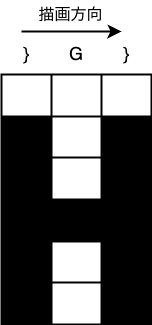

The diagram above was exported from draw.io. Its source (the exported page's mxGraphModel, read from the mxfile embedded in the PNG):
<mxGraphModel dx="1547" dy="764" grid="1" gridSize="10" guides="1" tooltips="1" connect="1" arrows="1" fold="1" page="0" pageScale="1" pageWidth="827" pageHeight="1169" math="0" shadow="0">
  <root>
    <mxCell id="0" />
    <mxCell id="1" parent="0" />
    <mxCell id="2" value="" style="shape=table;startSize=0;container=1;collapsible=0;childLayout=tableLayout;fontSize=16;strokeWidth=2;strokeColor=none;" vertex="1" parent="1">
      <mxGeometry x="470" y="82" width="150" height="42" as="geometry" />
    </mxCell>
    <mxCell id="3" style="shape=tableRow;horizontal=0;startSize=0;swimlaneHead=0;swimlaneBody=0;strokeColor=inherit;top=0;left=0;bottom=0;right=0;collapsible=0;dropTarget=0;fillColor=none;points=[[0,0.5],[1,0.5]];portConstraint=eastwest;fontSize=16;" vertex="1" parent="2">
      <mxGeometry width="150" height="42" as="geometry" />
    </mxCell>
    <mxCell id="4" value="}" style="shape=partialRectangle;html=1;whiteSpace=wrap;connectable=0;strokeColor=inherit;overflow=hidden;fillColor=none;top=0;left=0;bottom=0;right=0;pointerEvents=1;fontSize=18;" vertex="1" parent="3">
      <mxGeometry width="50" height="42" as="geometry">
        <mxRectangle width="50" height="42" as="alternateBounds" />
      </mxGeometry>
    </mxCell>
    <mxCell id="5" value="G" style="shape=partialRectangle;html=1;whiteSpace=wrap;connectable=0;strokeColor=inherit;overflow=hidden;fillColor=none;top=0;left=0;bottom=0;right=0;pointerEvents=1;fontSize=18;" vertex="1" parent="3">
      <mxGeometry x="50" width="50" height="42" as="geometry">
        <mxRectangle width="50" height="42" as="alternateBounds" />
      </mxGeometry>
    </mxCell>
    <mxCell id="6" value="}" style="shape=partialRectangle;html=1;whiteSpace=wrap;connectable=0;strokeColor=inherit;overflow=hidden;fillColor=none;top=0;left=0;bottom=0;right=0;pointerEvents=1;fontSize=18;" vertex="1" parent="3">
      <mxGeometry x="100" width="50" height="42" as="geometry">
        <mxRectangle width="50" height="42" as="alternateBounds" />
      </mxGeometry>
    </mxCell>
    <mxCell id="7" value="" style="shape=table;startSize=0;container=1;collapsible=0;childLayout=tableLayout;fontSize=16;strokeWidth=2;" vertex="1" parent="1">
      <mxGeometry x="470" y="124" width="150" height="250" as="geometry" />
    </mxCell>
    <mxCell id="8" style="shape=tableRow;horizontal=0;startSize=0;swimlaneHead=0;swimlaneBody=0;strokeColor=inherit;top=0;left=0;bottom=0;right=0;collapsible=0;dropTarget=0;fillColor=none;points=[[0,0.5],[1,0.5]];portConstraint=eastwest;fontSize=16;" vertex="1" parent="7">
      <mxGeometry width="150" height="42" as="geometry" />
    </mxCell>
    <mxCell id="9" style="shape=partialRectangle;html=1;whiteSpace=wrap;connectable=0;strokeColor=inherit;overflow=hidden;fillColor=none;top=0;left=0;bottom=0;right=0;pointerEvents=1;fontSize=16;" vertex="1" parent="8">
      <mxGeometry width="50" height="42" as="geometry">
        <mxRectangle width="50" height="42" as="alternateBounds" />
      </mxGeometry>
    </mxCell>
    <mxCell id="10" style="shape=partialRectangle;html=1;whiteSpace=wrap;connectable=0;strokeColor=inherit;overflow=hidden;fillColor=none;top=0;left=0;bottom=0;right=0;pointerEvents=1;fontSize=16;" vertex="1" parent="8">
      <mxGeometry x="50" width="50" height="42" as="geometry">
        <mxRectangle width="50" height="42" as="alternateBounds" />
      </mxGeometry>
    </mxCell>
    <mxCell id="11" value="" style="shape=partialRectangle;html=1;whiteSpace=wrap;connectable=0;strokeColor=inherit;overflow=hidden;fillColor=none;top=0;left=0;bottom=0;right=0;pointerEvents=1;fontSize=16;" vertex="1" parent="8">
      <mxGeometry x="100" width="50" height="42" as="geometry">
        <mxRectangle width="50" height="42" as="alternateBounds" />
      </mxGeometry>
    </mxCell>
    <mxCell id="12" style="shape=tableRow;horizontal=0;startSize=0;swimlaneHead=0;swimlaneBody=0;strokeColor=inherit;top=0;left=0;bottom=0;right=0;collapsible=0;dropTarget=0;fillColor=none;points=[[0,0.5],[1,0.5]];portConstraint=eastwest;fontSize=16;" vertex="1" parent="7">
      <mxGeometry y="42" width="150" height="41" as="geometry" />
    </mxCell>
    <mxCell id="13" style="shape=partialRectangle;html=1;whiteSpace=wrap;connectable=0;strokeColor=inherit;overflow=hidden;fillColor=#000000;top=0;left=0;bottom=0;right=0;pointerEvents=1;fontSize=16;" vertex="1" parent="12">
      <mxGeometry width="50" height="41" as="geometry">
        <mxRectangle width="50" height="41" as="alternateBounds" />
      </mxGeometry>
    </mxCell>
    <mxCell id="14" style="shape=partialRectangle;html=1;whiteSpace=wrap;connectable=0;strokeColor=inherit;overflow=hidden;fillColor=none;top=0;left=0;bottom=0;right=0;pointerEvents=1;fontSize=16;" vertex="1" parent="12">
      <mxGeometry x="50" width="50" height="41" as="geometry">
        <mxRectangle width="50" height="41" as="alternateBounds" />
      </mxGeometry>
    </mxCell>
    <mxCell id="15" value="" style="shape=partialRectangle;html=1;whiteSpace=wrap;connectable=0;strokeColor=inherit;overflow=hidden;fillColor=#000000;top=0;left=0;bottom=0;right=0;pointerEvents=1;fontSize=16;gradientColor=none;" vertex="1" parent="12">
      <mxGeometry x="100" width="50" height="41" as="geometry">
        <mxRectangle width="50" height="41" as="alternateBounds" />
      </mxGeometry>
    </mxCell>
    <mxCell id="16" style="shape=tableRow;horizontal=0;startSize=0;swimlaneHead=0;swimlaneBody=0;strokeColor=inherit;top=0;left=0;bottom=0;right=0;collapsible=0;dropTarget=0;fillColor=none;points=[[0,0.5],[1,0.5]];portConstraint=eastwest;fontSize=16;" vertex="1" parent="7">
      <mxGeometry y="83" width="150" height="42" as="geometry" />
    </mxCell>
    <mxCell id="17" style="shape=partialRectangle;html=1;whiteSpace=wrap;connectable=0;strokeColor=inherit;overflow=hidden;fillColor=#000000;top=0;left=0;bottom=0;right=0;pointerEvents=1;fontSize=16;" vertex="1" parent="16">
      <mxGeometry width="50" height="42" as="geometry">
        <mxRectangle width="50" height="42" as="alternateBounds" />
      </mxGeometry>
    </mxCell>
    <mxCell id="18" style="shape=partialRectangle;html=1;whiteSpace=wrap;connectable=0;strokeColor=inherit;overflow=hidden;fillColor=none;top=0;left=0;bottom=0;right=0;pointerEvents=1;fontSize=16;" vertex="1" parent="16">
      <mxGeometry x="50" width="50" height="42" as="geometry">
        <mxRectangle width="50" height="42" as="alternateBounds" />
      </mxGeometry>
    </mxCell>
    <mxCell id="19" value="" style="shape=partialRectangle;html=1;whiteSpace=wrap;connectable=0;strokeColor=inherit;overflow=hidden;fillColor=#000000;top=0;left=0;bottom=0;right=0;pointerEvents=1;fontSize=16;" vertex="1" parent="16">
      <mxGeometry x="100" width="50" height="42" as="geometry">
        <mxRectangle width="50" height="42" as="alternateBounds" />
      </mxGeometry>
    </mxCell>
    <mxCell id="20" value="" style="shape=tableRow;horizontal=0;startSize=0;swimlaneHead=0;swimlaneBody=0;strokeColor=inherit;top=0;left=0;bottom=0;right=0;collapsible=0;dropTarget=0;fillColor=none;points=[[0,0.5],[1,0.5]];portConstraint=eastwest;fontSize=16;" vertex="1" parent="7">
      <mxGeometry y="125" width="150" height="42" as="geometry" />
    </mxCell>
    <mxCell id="21" style="shape=partialRectangle;html=1;whiteSpace=wrap;connectable=0;strokeColor=inherit;overflow=hidden;fillColor=#000000;top=0;left=0;bottom=0;right=0;pointerEvents=1;fontSize=16;gradientColor=none;" vertex="1" parent="20">
      <mxGeometry width="50" height="42" as="geometry">
        <mxRectangle width="50" height="42" as="alternateBounds" />
      </mxGeometry>
    </mxCell>
    <mxCell id="22" style="shape=partialRectangle;html=1;whiteSpace=wrap;connectable=0;strokeColor=inherit;overflow=hidden;fillColor=#000000;top=0;left=0;bottom=0;right=0;pointerEvents=1;fontSize=16;" vertex="1" parent="20">
      <mxGeometry x="50" width="50" height="42" as="geometry">
        <mxRectangle width="50" height="42" as="alternateBounds" />
      </mxGeometry>
    </mxCell>
    <mxCell id="23" value="" style="shape=partialRectangle;html=1;whiteSpace=wrap;connectable=0;strokeColor=inherit;overflow=hidden;fillColor=#000000;top=0;left=0;bottom=0;right=0;pointerEvents=1;fontSize=16;gradientColor=none;" vertex="1" parent="20">
      <mxGeometry x="100" width="50" height="42" as="geometry">
        <mxRectangle width="50" height="42" as="alternateBounds" />
      </mxGeometry>
    </mxCell>
    <mxCell id="24" value="" style="shape=tableRow;horizontal=0;startSize=0;swimlaneHead=0;swimlaneBody=0;strokeColor=inherit;top=0;left=0;bottom=0;right=0;collapsible=0;dropTarget=0;fillColor=none;points=[[0,0.5],[1,0.5]];portConstraint=eastwest;fontSize=16;" vertex="1" parent="7">
      <mxGeometry y="167" width="150" height="41" as="geometry" />
    </mxCell>
    <mxCell id="25" style="shape=partialRectangle;html=1;whiteSpace=wrap;connectable=0;strokeColor=inherit;overflow=hidden;fillColor=#000000;top=0;left=0;bottom=0;right=0;pointerEvents=1;fontSize=16;" vertex="1" parent="24">
      <mxGeometry width="50" height="41" as="geometry">
        <mxRectangle width="50" height="41" as="alternateBounds" />
      </mxGeometry>
    </mxCell>
    <mxCell id="26" style="shape=partialRectangle;html=1;whiteSpace=wrap;connectable=0;strokeColor=inherit;overflow=hidden;fillColor=none;top=0;left=0;bottom=0;right=0;pointerEvents=1;fontSize=16;" vertex="1" parent="24">
      <mxGeometry x="50" width="50" height="41" as="geometry">
        <mxRectangle width="50" height="41" as="alternateBounds" />
      </mxGeometry>
    </mxCell>
    <mxCell id="27" value="" style="shape=partialRectangle;html=1;whiteSpace=wrap;connectable=0;strokeColor=inherit;overflow=hidden;fillColor=#000000;top=0;left=0;bottom=0;right=0;pointerEvents=1;fontSize=16;" vertex="1" parent="24">
      <mxGeometry x="100" width="50" height="41" as="geometry">
        <mxRectangle width="50" height="41" as="alternateBounds" />
      </mxGeometry>
    </mxCell>
    <mxCell id="28" value="" style="shape=tableRow;horizontal=0;startSize=0;swimlaneHead=0;swimlaneBody=0;strokeColor=inherit;top=0;left=0;bottom=0;right=0;collapsible=0;dropTarget=0;fillColor=none;points=[[0,0.5],[1,0.5]];portConstraint=eastwest;fontSize=16;" vertex="1" parent="7">
      <mxGeometry y="208" width="150" height="42" as="geometry" />
    </mxCell>
    <mxCell id="29" style="shape=partialRectangle;html=1;whiteSpace=wrap;connectable=0;strokeColor=inherit;overflow=hidden;fillColor=#000000;top=0;left=0;bottom=0;right=0;pointerEvents=1;fontSize=16;" vertex="1" parent="28">
      <mxGeometry width="50" height="42" as="geometry">
        <mxRectangle width="50" height="42" as="alternateBounds" />
      </mxGeometry>
    </mxCell>
    <mxCell id="30" style="shape=partialRectangle;html=1;whiteSpace=wrap;connectable=0;strokeColor=inherit;overflow=hidden;fillColor=none;top=0;left=0;bottom=0;right=0;pointerEvents=1;fontSize=16;" vertex="1" parent="28">
      <mxGeometry x="50" width="50" height="42" as="geometry">
        <mxRectangle width="50" height="42" as="alternateBounds" />
      </mxGeometry>
    </mxCell>
    <mxCell id="31" value="" style="shape=partialRectangle;html=1;whiteSpace=wrap;connectable=0;strokeColor=inherit;overflow=hidden;fillColor=#000000;top=0;left=0;bottom=0;right=0;pointerEvents=1;fontSize=16;" vertex="1" parent="28">
      <mxGeometry x="100" width="50" height="42" as="geometry">
        <mxRectangle width="50" height="42" as="alternateBounds" />
      </mxGeometry>
    </mxCell>
    <mxCell id="32" value="" style="endArrow=classic;html=1;rounded=0;fontSize=12;startSize=8;endSize=8;curved=1;strokeWidth=2;" edge="1" parent="1">
      <mxGeometry width="50" height="50" relative="1" as="geometry">
        <mxPoint x="490" y="81" as="sourcePoint" />
        <mxPoint x="590" y="81" as="targetPoint" />
      </mxGeometry>
    </mxCell>
    <mxCell id="33" value="描画方向" style="text;html=1;align=center;verticalAlign=middle;resizable=0;points=[];autosize=1;strokeColor=none;fillColor=none;fontSize=16;" vertex="1" parent="1">
      <mxGeometry x="494" y="50" width="90" height="30" as="geometry" />
    </mxCell>
  </root>
</mxGraphModel>